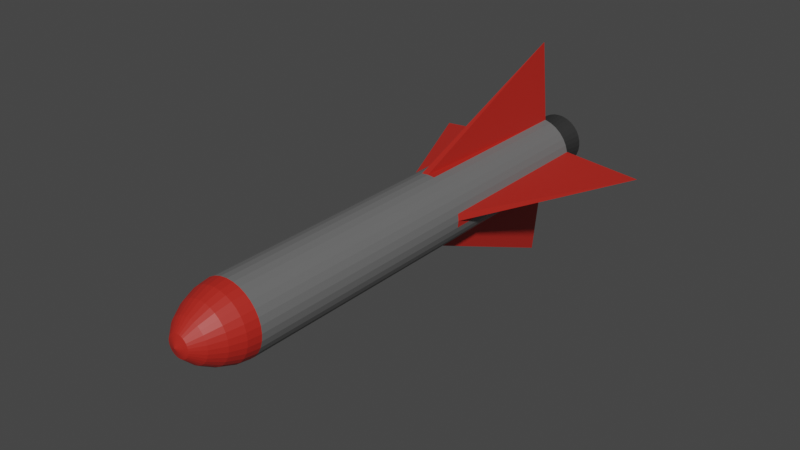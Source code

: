 # Source: missile.blend  (saved by Blender 3.1.7; exported with 4.5.12 LTS)
import bpy
from mathutils import Matrix  # noqa: F401  (used for matrix-valued properties, if any)

bpy.ops.wm.read_factory_settings(use_empty=True)
scene = bpy.context.scene
scene.name = 'Scene'

# ---- collections
col_collection = bpy.data.collections.new('Collection'); scene.collection.children.link(col_collection)

# ---- materials (node trees are filled in below, after node groups)
mat_missile_body = bpy.data.materials.new('missile body')
mat_missile_body.alpha_threshold = 0.0
mat_missile_body.use_transparent_shadow = False
mat_missile_body.line_color = (0.0, 0.0, 0.0, 1.0)
mat_missile_front = bpy.data.materials.new('missile front')
mat_missile_front.use_transparent_shadow = False
mat_missile_end = bpy.data.materials.new('missile end')
mat_missile_end.use_transparent_shadow = False

# ---- material node trees
mat_missile_body.use_nodes = True; mat_missile_body.node_tree.nodes.clear()
_N = mat_missile_body.node_tree.nodes; _L = mat_missile_body.node_tree.links
n0 = _N.new('ShaderNodeOutputMaterial'); n0.name = 'Material Output'; n0.location = (300, 300)
n1 = _N.new('ShaderNodeBsdfPrincipled'); n1.name = 'Principled BSDF'; n1.location = (10, 300)
n1.distribution = 'GGX'
n1.subsurface_method = 'RANDOM_WALK_SKIN'
n1.inputs[0].default_value = (0.1473, 0.1473, 0.1473, 1.0)
n1.inputs[2].default_value = 0.4
n1.inputs[3].default_value = 1.45
n1.inputs[27].default_value = (0.0, 0.0, 0.0, 1.0)
n1.inputs[28].default_value = 1.0
_L.new(n1.outputs[0], n0.inputs[0])
n0.is_active_output = True
mat_missile_front.use_nodes = True; mat_missile_front.node_tree.nodes.clear()
_N = mat_missile_front.node_tree.nodes; _L = mat_missile_front.node_tree.links
n0 = _N.new('ShaderNodeBsdfPrincipled'); n0.name = 'Principled BSDF'; n0.location = (10, 300)
n0.distribution = 'GGX'
n0.subsurface_method = 'RANDOM_WALK_SKIN'
n0.inputs[0].default_value = (0.4672, 0.01941, 0.0121, 1.0)
n0.inputs[3].default_value = 1.45
n0.inputs[27].default_value = (0.0, 0.0, 0.0, 1.0)
n0.inputs[28].default_value = 1.0
n1 = _N.new('ShaderNodeOutputMaterial'); n1.name = 'Material Output'; n1.location = (300, 300)
_L.new(n0.outputs[0], n1.inputs[0])
n1.is_active_output = True
mat_missile_end.use_nodes = True; mat_missile_end.node_tree.nodes.clear()
_N = mat_missile_end.node_tree.nodes; _L = mat_missile_end.node_tree.links
n0 = _N.new('ShaderNodeBsdfPrincipled'); n0.name = 'Principled BSDF'; n0.location = (10, 300)
n0.distribution = 'GGX'
n0.subsurface_method = 'RANDOM_WALK_SKIN'
n0.inputs[0].default_value = (0.02539, 0.02539, 0.02539, 1.0)
n0.inputs[3].default_value = 1.45
n0.inputs[27].default_value = (0.0, 0.0, 0.0, 1.0)
n0.inputs[28].default_value = 1.0
n1 = _N.new('ShaderNodeOutputMaterial'); n1.name = 'Material Output'; n1.location = (300, 300)
_L.new(n0.outputs[0], n1.inputs[0])
n1.is_active_output = True

# ---- world
world_world = bpy.data.worlds.new('World'); scene.world = world_world
world_world.use_nodes = True; world_world.node_tree.nodes.clear()
_N = world_world.node_tree.nodes; _L = world_world.node_tree.links
n0 = _N.new('ShaderNodeOutputWorld'); n0.name = 'World Output'; n0.location = (300, 300)
n1 = _N.new('ShaderNodeBackground'); n1.name = 'Background'; n1.location = (10, 300)
n1.inputs[0].default_value = (0.05088, 0.05088, 0.05088, 1.0)
_L.new(n1.outputs[0], n0.inputs[0])
n0.is_active_output = True
world_world.color = (0.05088, 0.05088, 0.05088)
world_world.use_sun_shadow = False
world_world.sun_shadow_jitter_overblur = 0.0

# ---- meshes
me_cylinder = bpy.data.meshes.new('Cylinder')
me_cylinder.from_pydata([(0.0, 1.0, -2.426), (0.1951, 0.9808, -2.426), (0.3827, 0.9239, -2.426), (0.5556, 0.8315, -2.426), (0.7071, 0.7071, -2.426), (0.8315, 0.5556, -2.426), (0.9239, 0.3827, -2.426), (0.9808, 0.1951, -2.426), (1.0, 6.396e-08, -2.426), (0.9808, -0.1951, -2.426), (0.9239, -0.3827, -2.426), (0.8315, -0.5556, -2.426), (0.7071, -0.7071, -2.426), (0.5556, -0.8315, -2.426), (0.3827, -0.9239, -2.426), (0.1951, -0.9808, -2.426), (-8.742e-08, -1.0, -2.426), (-0.1951, -0.9808, -2.426), (-0.3827, -0.9239, -2.426), (-0.5556, -0.8315, -2.426), (-0.7071, -0.7071, -2.426), (-0.8315, -0.5556, -2.426), (-0.9239, -0.3827, -2.426), (-0.9808, -0.1951, -2.426), (-1.0, 1.196e-07, -2.426), (-0.9808, 0.1951, -2.426), (-0.9239, 0.3827, -2.426), (-0.8315, 0.5556, -2.426), (-0.7071, 0.7071, -2.426), (-0.5556, 0.8315, -2.426), (-0.3827, 0.9239, -2.426), (-0.1951, 0.9808, -2.426), (-2.533e-07, 3.763e-06, 6.019), (0.0, 1.0, 4.464), (-1.751e-07, 0.309, 5.907), (-1.043e-07, 0.5878, 5.621), (-4.843e-08, 0.809, 5.239), (-1.304e-08, 0.9511, 4.835), (5.588e-07, 3.682e-06, 6.019), (0.1951, 0.9808, 4.464), (0.06029, 0.3031, 5.907), (0.1147, 0.5765, 5.621), (0.1578, 0.7935, 5.239), (0.1855, 0.9328, 4.835), (1.781e-06, 3.31e-06, 6.019), (0.3827, 0.9239, 4.464), (0.1183, 0.2855, 5.907), (0.2249, 0.543, 5.621), (0.3096, 0.7474, 5.239), (0.364, 0.8787, 4.835), (2.436e-06, 2.956e-06, 6.019), (0.5556, 0.8315, 4.464), (0.1717, 0.2569, 5.907), (0.3266, 0.4887, 5.621), (0.4495, 0.6727, 5.239), (0.5284, 0.7908, 4.835), (2.913e-06, 2.565e-06, 6.019), (0.7071, 0.7071, 4.464), (0.2185, 0.2185, 5.907), (0.4156, 0.4156, 5.621), (0.5721, 0.5721, 5.239), (0.6725, 0.6725, 4.835), (3.137e-06, 2.289e-06, 6.019), (0.8315, 0.5556, 4.464), (0.2569, 0.1717, 5.907), (0.4887, 0.3266, 5.621), (0.6727, 0.4495, 5.239), (0.7908, 0.5284, 4.835), (3.576e-06, 1.485e-06, 6.019), (0.9239, 0.3827, 4.464), (0.2855, 0.1183, 5.907), (0.543, 0.2249, 5.621), (0.7474, 0.3096, 5.239), (0.8787, 0.364, 4.835), (4.051e-06, -7.253e-08, 6.019), (0.9808, 0.1951, 4.464), (0.3031, 0.06029, 5.907), (0.5765, 0.1147, 5.621), (0.7935, 0.1578, 5.239), (0.9328, 0.1855, 4.835), (4.079e-06, -3.705e-07, 6.019), (1.0, -3.169e-07, 4.464), (0.309, -3.788e-07, 5.907), (0.5878, -3.725e-07, 5.621), (0.809, -3.594e-07, 5.239), (0.9511, -3.387e-07, 4.835), (4.037e-06, -7.729e-07, 6.019), (0.9808, -0.1951, 4.464), (0.3031, -0.06029, 5.907), (0.5765, -0.1147, 5.621), (0.7935, -0.1578, 5.239), (0.9328, -0.1855, 4.835), (3.576e-06, -2.293e-06, 6.019), (0.9239, -0.3827, 4.464), (0.2855, -0.1183, 5.907), (0.543, -0.2249, 5.621), (0.7474, -0.3096, 5.239), (0.8787, -0.364, 4.835), (3.554e-06, -2.338e-06, 6.019), (0.8315, -0.5556, 4.464), (0.2569, -0.1717, 5.907), (0.4887, -0.3266, 5.621), (0.6727, -0.4495, 5.239), (0.7908, -0.5284, 4.835), (2.865e-06, -3.179e-06, 6.019), (0.7071, -0.7071, 4.464), (0.2185, -0.2185, 5.907), (0.4156, -0.4156, 5.621), (0.5721, -0.5721, 5.239), (0.6725, -0.6725, 4.835), (1.632e-06, -4.193e-06, 6.019), (0.5556, -0.8315, 4.464), (0.1717, -0.2569, 5.907), (0.3266, -0.4887, 5.621), (0.4495, -0.6727, 5.239), (0.5284, -0.7908, 4.835), (1.93e-06, -4.036e-06, 6.019), (0.3827, -0.9239, 4.464), (0.1183, -0.2855, 5.907), (0.2249, -0.543, 5.621), (0.3096, -0.7474, 5.239), (0.364, -0.8787, 4.835), (6.929e-07, -4.409e-06, 6.019), (0.1951, -0.9808, 4.464), (0.06029, -0.3031, 5.907), (0.1147, -0.5765, 5.621), (0.1578, -0.7935, 5.239), (0.1855, -0.9328, 4.835), (2.98e-08, -4.414e-06, 6.019), (-8.742e-08, -1.0, 4.464), (-6.519e-09, -0.309, 5.907), (-3.912e-08, -0.5878, 5.621), (-6.519e-08, -0.809, 5.239), (-8.196e-08, -0.9511, 4.835), (-6.407e-07, -4.409e-06, 6.019), (-0.1951, -0.9808, 4.464), (-0.06029, -0.3031, 5.907), (-0.1147, -0.5765, 5.621), (-0.1578, -0.7935, 5.239), (-0.1855, -0.9328, 4.835), (-1.468e-06, -4.159e-06, 6.019), (-0.3827, -0.9239, 4.464), (-0.1183, -0.2855, 5.907), (-0.2249, -0.543, 5.621), (-0.3096, -0.7474, 5.239), (-0.364, -0.8787, 4.835), (-2.399e-06, -3.664e-06, 6.019), (-0.5556, -0.8315, 4.464), (-0.1717, -0.2569, 5.907), (-0.3266, -0.4887, 5.621), (-0.4495, -0.6727, 5.239), (-0.5284, -0.7908, 4.835), (-3.003e-06, -3.101e-06, 6.019), (-0.7071, -0.7071, 4.464), (-0.2185, -0.2185, 5.907), (-0.4156, -0.4156, 5.621), (-0.5721, -0.5721, 5.239), (-0.6725, -0.6725, 4.835), (-3.606e-06, -2.233e-06, 6.019), (-0.8315, -0.5556, 4.464), (-0.2569, -0.1717, 5.907), (-0.4887, -0.3266, 5.621), (-0.6727, -0.4495, 5.239), (-0.7908, -0.5284, 4.835), (-3.804e-06, -1.861e-06, 6.019), (-0.9239, -0.3827, 4.464), (-0.2855, -0.1183, 5.907), (-0.543, -0.2249, 5.621), (-0.7474, -0.3096, 5.239), (-0.8787, -0.364, 4.835), (-4.089e-06, -9.293e-07, 6.019), (-0.9808, -0.1951, 4.464), (-0.3031, -0.06029, 5.907), (-0.5765, -0.1147, 5.621), (-0.7935, -0.1578, 5.239), (-0.9328, -0.1855, 4.835), (-4.056e-06, -4.272e-08, 6.019), (-1.0, -2.613e-07, 4.464), (-0.309, -1.348e-07, 5.907), (-0.5878, -2.058e-07, 5.621), (-0.809, -2.514e-07, 5.239), (-0.9511, -2.702e-07, 4.835), (-4.074e-06, -2.439e-07, 6.019), (-0.9808, 0.1951, 4.464), (-0.3031, 0.06029, 5.907), (-0.5765, 0.1147, 5.621), (-0.7935, 0.1578, 5.239), (-0.9328, 0.1855, 4.835), (-3.336e-06, 2.185e-06, 6.019), (-0.9239, 0.3827, 4.464), (-0.2855, 0.1183, 5.907), (-0.543, 0.2249, 5.621), (-0.7474, 0.3096, 5.239), (-0.8787, 0.364, 4.835), (-3.42e-06, 1.909e-06, 6.019), (-0.8315, 0.5556, 4.464), (-0.2569, 0.1717, 5.907), (-0.4887, 0.3266, 5.621), (-0.6727, 0.4495, 5.239), (-0.7908, 0.5284, 4.835), (-2.98e-06, 2.446e-06, 6.019), (-0.7071, 0.7071, 4.464), (-0.2185, 0.2185, 5.907), (-0.4156, 0.4156, 5.621), (-0.5721, 0.5721, 5.239), (-0.6725, 0.6725, 4.835), (-1.982e-06, 3.265e-06, 6.019), (-0.5556, 0.8315, 4.464), (-0.1717, 0.2569, 5.907), (-0.3266, 0.4887, 5.621), (-0.4495, 0.6727, 5.239), (-0.5284, 0.7908, 4.835), (-2.079e-06, 3.213e-06, 6.019), (-0.3827, 0.9239, 4.464), (-0.1183, 0.2855, 5.907), (-0.2249, 0.543, 5.621), (-0.3096, 0.7474, 5.239), (-0.364, 0.8787, 4.835), (-3.129e-07, 3.753e-06, 6.019), (-0.1951, 0.9808, 4.464), (-0.06029, 0.3031, 5.907), (-0.1147, 0.5765, 5.621), (-0.1578, 0.7935, 5.239), (-0.1855, 0.9328, 4.835), (-9.207e-07, 0.5701, -7.57), (0.1112, 0.5592, -7.57), (0.2182, 0.5267, -7.57), (0.3167, 0.474, -7.57), (0.4031, 0.4031, -7.57), (0.474, 0.3167, -7.57), (0.5267, 0.2182, -7.57), (0.5592, 0.1112, -7.57), (0.5701, 7.817e-08, -7.57), (0.5592, -0.1112, -7.57), (0.5267, -0.2182, -7.57), (0.474, -0.3167, -7.57), (0.4031, -0.4031, -7.57), (0.3167, -0.474, -7.57), (0.2182, -0.5267, -7.57), (0.1112, -0.5592, -7.57), (-9.202e-07, -0.5701, -7.57), (-0.1112, -0.5592, -7.57), (-0.2182, -0.5267, -7.57), (-0.3167, -0.474, -7.57), (-0.4031, -0.4031, -7.57), (-0.474, -0.3167, -7.57), (-0.5267, -0.2182, -7.57), (-0.5592, -0.1112, -7.57), (-0.5701, 1.216e-07, -7.57), (-0.5592, 0.1112, -7.57), (-0.5267, 0.2182, -7.57), (-0.474, 0.3167, -7.57), (-0.4031, 0.4031, -7.57), (-0.3167, 0.474, -7.57), (-0.2182, 0.5267, -7.57), (-0.1112, 0.5592, -7.57), (-8.278e-07, 3.245, -7.57), (0.1951, 0.9808, -7.57), (0.3827, 0.9239, -7.57), (0.5556, 0.8315, -7.57), (0.7071, 0.7071, -7.57), (0.8315, 0.5556, -7.57), (0.9239, 0.3827, -7.57), (0.9808, 0.1951, -7.57), (3.245, -9.126e-08, -7.57), (0.9808, -0.1951, -7.57), (0.9239, -0.3827, -7.57), (0.8315, -0.5556, -7.57), (0.7071, -0.7071, -7.57), (0.5556, -0.8315, -7.57), (0.3827, -0.9239, -7.57), (0.1951, -0.9808, -7.57), (-1.111e-06, -3.245, -7.57), (-0.1951, -0.9808, -7.57), (-0.3827, -0.9239, -7.57), (-0.5556, -0.8315, -7.57), (-0.7071, -0.7071, -7.57), (-0.8315, -0.5556, -7.57), (-0.9239, -0.3827, -7.57), (-0.9808, -0.1951, -7.57), (-3.245, 8.928e-08, -7.57), (-0.9808, 0.1951, -7.57), (-0.9239, 0.3827, -7.57), (-0.8315, 0.5556, -7.57), (-0.7071, 0.7071, -7.57), (-0.5556, 0.8315, -7.57), (-0.3827, 0.9239, -7.57), (-0.1951, 0.9808, -7.57), (-8.822e-07, 0.8211, -7.57), (0.1602, 0.8054, -7.57), (0.3142, 0.7586, -7.57), (0.4562, 0.6828, -7.57), (0.5806, 0.5806, -7.57), (0.6828, 0.4562, -7.57), (0.7586, 0.3142, -7.57), (0.8054, 0.1602, -7.57), (0.8211, 7.065e-08, -7.57), (0.8054, -0.1602, -7.57), (0.7586, -0.3142, -7.57), (0.6828, -0.4562, -7.57), (0.5806, -0.5806, -7.57), (0.4562, -0.6828, -7.57), (0.3142, -0.7586, -7.57), (0.1602, -0.8054, -7.57), (-9.361e-07, -0.8211, -7.57), (-0.1602, -0.8054, -7.57), (-0.3142, -0.7586, -7.57), (-0.4562, -0.6828, -7.57), (-0.5806, -0.5806, -7.57), (-0.6828, -0.4562, -7.57), (-0.7586, -0.3142, -7.57), (-0.8054, -0.1602, -7.57), (-0.8211, 1.216e-07, -7.57), (-0.8054, 0.1602, -7.57), (-0.7586, 0.3142, -7.57), (-0.6828, 0.4562, -7.57), (-0.5806, 0.5806, -7.57), (-0.4562, 0.6828, -7.57), (-0.3142, 0.7586, -7.57), (-0.1602, 0.8054, -7.57), (-7.353e-07, 0.6225, -8.624), (0.1214, 0.6105, -8.624), (0.2382, 0.5751, -8.624), (0.3458, 0.5176, -8.624), (0.4402, 0.4402, -8.624), (0.5176, 0.3458, -8.624), (0.5751, 0.2382, -8.624), (0.6105, 0.1214, -8.624), (0.6225, 7.612e-08, -8.624), (0.6105, -0.1214, -8.624), (0.5751, -0.2382, -8.624), (0.5176, -0.3458, -8.624), (0.4402, -0.4402, -8.624), (0.3458, -0.5176, -8.624), (0.2382, -0.5751, -8.624), (0.1214, -0.6105, -8.624), (-7.073e-07, -0.6225, -8.624), (-0.1214, -0.6105, -8.624), (-0.2382, -0.5751, -8.624), (-0.3458, -0.5176, -8.624), (-0.4402, -0.4402, -8.624), (-0.5176, -0.3458, -8.624), (-0.5751, -0.2382, -8.624), (-0.6105, -0.1214, -8.624), (-0.6225, 1.525e-07, -8.624), (-0.6105, 0.1214, -8.624), (-0.5751, 0.2382, -8.624), (-0.5176, 0.3458, -8.624), (-0.4402, 0.4402, -8.624), (-0.3458, 0.5176, -8.624), (-0.2382, 0.5751, -8.624), (-0.1214, 0.6105, -8.624), (-7.186e-07, 0.7574, -8.624), (0.1478, 0.7428, -8.624), (0.2898, 0.6997, -8.624), (0.4208, 0.6298, -8.624), (0.5356, 0.5356, -8.624), (0.6298, 0.4208, -8.624), (0.6997, 0.2898, -8.624), (0.7428, 0.1478, -8.624), (0.7574, 7.107e-08, -8.624), (0.7428, -0.1478, -8.624), (0.6997, -0.2898, -8.624), (0.6298, -0.4208, -8.624), (0.5356, -0.5356, -8.624), (0.4208, -0.6298, -8.624), (0.2898, -0.6997, -8.624), (0.1478, -0.7428, -8.624), (-7.179e-07, -0.7574, -8.624), (-0.1478, -0.7428, -8.624), (-0.2898, -0.6997, -8.624), (-0.4208, -0.6298, -8.624), (-0.5356, -0.5356, -8.624), (-0.6298, -0.4208, -8.624), (-0.6997, -0.2898, -8.624), (-0.7428, -0.1478, -8.624), (-0.7574, 1.288e-07, -8.624), (-0.7428, 0.1478, -8.624), (-0.6997, 0.2898, -8.624), (-0.6298, 0.4208, -8.624), (-0.5356, 0.5356, -8.624), (-0.4208, 0.6298, -8.624), (-0.2898, 0.6997, -8.624), (-0.1478, 0.7428, -8.624), (-6.437e-08, 0.5179, -8.189), (0.101, 0.5079, -8.189), (0.1982, 0.4785, -8.189), (0.2877, 0.4306, -8.189), (0.3662, 0.3662, -8.189), (0.4306, 0.2877, -8.189), (0.4785, 0.1982, -8.189), (0.5079, 0.101, -8.189), (0.5179, 1.31e-07, -8.189), (0.5079, -0.101, -8.189), (0.4785, -0.1982, -8.189), (0.4306, -0.2877, -8.189), (0.3662, -0.3662, -8.189), (0.2877, -0.4306, -8.189), (0.1982, -0.4785, -8.189), (0.101, -0.5079, -8.189), (-4.107e-08, -0.5179, -8.189), (-0.101, -0.5079, -8.189), (-0.1982, -0.4785, -8.189), (-0.2877, -0.4306, -8.189), (-0.3662, -0.3662, -8.189), (-0.4306, -0.2877, -8.189), (-0.4785, -0.1982, -8.189), (-0.5079, -0.101, -8.189), (-0.5179, 1.946e-07, -8.189), (-0.5079, 0.101, -8.189), (-0.4785, 0.1982, -8.189), (-0.4306, 0.2877, -8.189), (-0.3662, 0.3662, -8.189), (-0.2877, 0.4306, -8.189), (-0.1982, 0.4785, -8.189), (-0.101, 0.5079, -8.189)], [], [(31, 219, 33, 0), (2, 45, 51, 3), (3, 51, 57, 4), (4, 57, 63, 5), (5, 63, 69, 6), (6, 69, 75, 7), (7, 75, 81, 8), (8, 81, 87, 9), (9, 87, 93, 10), (10, 93, 99, 11), (11, 99, 105, 12), (12, 105, 111, 13), (13, 111, 117, 14), (14, 117, 123, 15), (15, 123, 129, 16), (16, 129, 135, 17), (17, 135, 141, 18), (18, 141, 147, 19), (19, 147, 153, 20), (20, 153, 159, 21), (21, 159, 165, 22), (22, 165, 171, 23), (23, 171, 177, 24), (24, 177, 183, 25), (25, 183, 189, 26), (26, 189, 195, 27), (27, 195, 201, 28), (28, 201, 207, 29), (29, 207, 213, 30), (30, 213, 219, 31), (0, 33, 39, 1), (1, 39, 45, 2), (17, 18, 274, 273), (39, 33, 37, 43), (43, 37, 36, 42), (42, 36, 35, 41), (41, 35, 34, 40), (40, 34, 32, 38), (45, 39, 43, 49), (49, 43, 42, 48), (48, 42, 41, 47), (47, 41, 40, 46), (46, 40, 38, 44), (51, 45, 49, 55), (55, 49, 48, 54), (54, 48, 47, 53), (53, 47, 46, 52), (52, 46, 44, 50), (57, 51, 55, 61), (61, 55, 54, 60), (60, 54, 53, 59), (59, 53, 52, 58), (58, 52, 50, 56), (63, 57, 61, 67), (67, 61, 60, 66), (66, 60, 59, 65), (65, 59, 58, 64), (64, 58, 56, 62), (69, 63, 67, 73), (73, 67, 66, 72), (72, 66, 65, 71), (71, 65, 64, 70), (70, 64, 62, 68), (75, 69, 73, 79), (79, 73, 72, 78), (78, 72, 71, 77), (77, 71, 70, 76), (76, 70, 68, 74), (81, 75, 79, 85), (85, 79, 78, 84), (84, 78, 77, 83), (83, 77, 76, 82), (82, 76, 74, 80), (87, 81, 85, 91), (91, 85, 84, 90), (90, 84, 83, 89), (89, 83, 82, 88), (88, 82, 80, 86), (93, 87, 91, 97), (97, 91, 90, 96), (96, 90, 89, 95), (95, 89, 88, 94), (94, 88, 86, 92), (99, 93, 97, 103), (103, 97, 96, 102), (102, 96, 95, 101), (101, 95, 94, 100), (100, 94, 92, 98), (105, 99, 103, 109), (109, 103, 102, 108), (108, 102, 101, 107), (107, 101, 100, 106), (106, 100, 98, 104), (111, 105, 109, 115), (115, 109, 108, 114), (114, 108, 107, 113), (113, 107, 106, 112), (112, 106, 104, 110), (117, 111, 115, 121), (121, 115, 114, 120), (120, 114, 113, 119), (119, 113, 112, 118), (118, 112, 110, 116), (123, 117, 121, 127), (127, 121, 120, 126), (126, 120, 119, 125), (125, 119, 118, 124), (124, 118, 116, 122), (129, 123, 127, 133), (133, 127, 126, 132), (132, 126, 125, 131), (131, 125, 124, 130), (130, 124, 122, 128), (135, 129, 133, 139), (139, 133, 132, 138), (138, 132, 131, 137), (137, 131, 130, 136), (136, 130, 128, 134), (141, 135, 139, 145), (145, 139, 138, 144), (144, 138, 137, 143), (143, 137, 136, 142), (142, 136, 134, 140), (147, 141, 145, 151), (151, 145, 144, 150), (150, 144, 143, 149), (149, 143, 142, 148), (148, 142, 140, 146), (153, 147, 151, 157), (157, 151, 150, 156), (156, 150, 149, 155), (155, 149, 148, 154), (154, 148, 146, 152), (159, 153, 157, 163), (163, 157, 156, 162), (162, 156, 155, 161), (161, 155, 154, 160), (160, 154, 152, 158), (165, 159, 163, 169), (169, 163, 162, 168), (168, 162, 161, 167), (167, 161, 160, 166), (166, 160, 158, 164), (171, 165, 169, 175), (175, 169, 168, 174), (174, 168, 167, 173), (173, 167, 166, 172), (172, 166, 164, 170), (177, 171, 175, 181), (181, 175, 174, 180), (180, 174, 173, 179), (179, 173, 172, 178), (178, 172, 170, 176), (183, 177, 181, 187), (187, 181, 180, 186), (186, 180, 179, 185), (185, 179, 178, 184), (184, 178, 176, 182), (189, 183, 187, 193), (193, 187, 186, 192), (192, 186, 185, 191), (191, 185, 184, 190), (190, 184, 182, 188), (195, 189, 193, 199), (199, 193, 192, 198), (198, 192, 191, 197), (197, 191, 190, 196), (196, 190, 188, 194), (201, 195, 199, 205), (205, 199, 198, 204), (204, 198, 197, 203), (203, 197, 196, 202), (202, 196, 194, 200), (207, 201, 205, 211), (211, 205, 204, 210), (210, 204, 203, 209), (209, 203, 202, 208), (208, 202, 200, 206), (213, 207, 211, 217), (217, 211, 210, 216), (216, 210, 209, 215), (215, 209, 208, 214), (214, 208, 206, 212), (219, 213, 217, 223), (223, 217, 216, 222), (222, 216, 215, 221), (221, 215, 214, 220), (220, 214, 212, 218), (33, 219, 223, 37), (37, 223, 222, 36), (36, 222, 221, 35), (35, 221, 220, 34), (34, 220, 218, 32), (38, 32, 218, 212, 206, 200, 194, 188, 182, 176, 170, 164, 158, 152, 146, 140, 134, 128, 122, 116, 110, 104, 98, 92, 86, 80, 74, 68, 62, 56, 50, 44), (234, 235, 363, 362), (4, 5, 261, 260), (31, 0, 256, 287), (18, 19, 275, 274), (5, 6, 262, 261), (19, 20, 276, 275), (6, 7, 263, 262), (20, 21, 277, 276), (7, 8, 264, 263), (21, 22, 278, 277), (8, 9, 265, 264), (22, 23, 279, 278), (9, 10, 266, 265), (23, 24, 280, 279), (10, 11, 267, 266), (24, 25, 281, 280), (11, 12, 268, 267), (25, 26, 282, 281), (12, 13, 269, 268), (26, 27, 283, 282), (13, 14, 270, 269), (0, 1, 257, 256), (27, 28, 284, 283), (14, 15, 271, 270), (1, 2, 258, 257), (28, 29, 285, 284), (15, 16, 272, 271), (2, 3, 259, 258), (29, 30, 286, 285), (16, 17, 273, 272), (3, 4, 260, 259), (30, 31, 287, 286), (289, 288, 256, 257), (290, 289, 257, 258), (291, 290, 258, 259), (292, 291, 259, 260), (293, 292, 260, 261), (294, 293, 261, 262), (295, 294, 262, 263), (296, 295, 263, 264), (297, 296, 264, 265), (298, 297, 265, 266), (299, 298, 266, 267), (300, 299, 267, 268), (301, 300, 268, 269), (302, 301, 269, 270), (303, 302, 270, 271), (304, 303, 271, 272), (305, 304, 272, 273), (306, 305, 273, 274), (307, 306, 274, 275), (308, 307, 275, 276), (309, 308, 276, 277), (310, 309, 277, 278), (311, 310, 278, 279), (312, 311, 279, 280), (313, 312, 280, 281), (314, 313, 281, 282), (315, 314, 282, 283), (316, 315, 283, 284), (317, 316, 284, 285), (318, 317, 285, 286), (319, 318, 286, 287), (288, 319, 287, 256), (225, 224, 288, 289), (226, 225, 289, 290), (227, 226, 290, 291), (228, 227, 291, 292), (229, 228, 292, 293), (230, 229, 293, 294), (231, 230, 294, 295), (232, 231, 295, 296), (233, 232, 296, 297), (234, 233, 297, 298), (235, 234, 298, 299), (236, 235, 299, 300), (237, 236, 300, 301), (238, 237, 301, 302), (239, 238, 302, 303), (240, 239, 303, 304), (241, 240, 304, 305), (242, 241, 305, 306), (243, 242, 306, 307), (244, 243, 307, 308), (245, 244, 308, 309), (246, 245, 309, 310), (247, 246, 310, 311), (248, 247, 311, 312), (249, 248, 312, 313), (250, 249, 313, 314), (251, 250, 314, 315), (252, 251, 315, 316), (253, 252, 316, 317), (254, 253, 317, 318), (255, 254, 318, 319), (224, 255, 319, 288), (339, 340, 404, 403), (248, 249, 377, 376), (235, 236, 364, 363), (249, 250, 378, 377), (236, 237, 365, 364), (250, 251, 379, 378), (237, 238, 366, 365), (224, 225, 353, 352), (251, 252, 380, 379), (238, 239, 367, 366), (225, 226, 354, 353), (252, 253, 381, 380), (239, 240, 368, 367), (226, 227, 355, 354), (253, 254, 382, 381), (240, 241, 369, 368), (227, 228, 356, 355), (254, 255, 383, 382), (241, 242, 370, 369), (228, 229, 357, 356), (255, 224, 352, 383), (242, 243, 371, 370), (229, 230, 358, 357), (243, 244, 372, 371), (230, 231, 359, 358), (244, 245, 373, 372), (231, 232, 360, 359), (245, 246, 374, 373), (232, 233, 361, 360), (246, 247, 375, 374), (233, 234, 362, 361), (247, 248, 376, 375), (321, 320, 352, 353), (322, 321, 353, 354), (323, 322, 354, 355), (324, 323, 355, 356), (325, 324, 356, 357), (326, 325, 357, 358), (327, 326, 358, 359), (328, 327, 359, 360), (329, 328, 360, 361), (330, 329, 361, 362), (331, 330, 362, 363), (332, 331, 363, 364), (333, 332, 364, 365), (334, 333, 365, 366), (335, 334, 366, 367), (336, 335, 367, 368), (337, 336, 368, 369), (338, 337, 369, 370), (339, 338, 370, 371), (340, 339, 371, 372), (341, 340, 372, 373), (342, 341, 373, 374), (343, 342, 374, 375), (344, 343, 375, 376), (345, 344, 376, 377), (346, 345, 377, 378), (347, 346, 378, 379), (348, 347, 379, 380), (349, 348, 380, 381), (350, 349, 381, 382), (351, 350, 382, 383), (320, 351, 383, 352), (384, 385, 386, 387, 388, 389, 390, 391, 392, 393, 394, 395, 396, 397, 398, 399, 400, 401, 402, 403, 404, 405, 406, 407, 408, 409, 410, 411, 412, 413, 414, 415), (326, 327, 391, 390), (340, 341, 405, 404), (327, 328, 392, 391), (341, 342, 406, 405), (328, 329, 393, 392), (342, 343, 407, 406), (329, 330, 394, 393), (343, 344, 408, 407), (330, 331, 395, 394), (344, 345, 409, 408), (331, 332, 396, 395), (345, 346, 410, 409), (332, 333, 397, 396), (346, 347, 411, 410), (333, 334, 398, 397), (320, 321, 385, 384), (347, 348, 412, 411), (334, 335, 399, 398), (321, 322, 386, 385), (348, 349, 413, 412), (335, 336, 400, 399), (322, 323, 387, 386), (349, 350, 414, 413), (336, 337, 401, 400), (323, 324, 388, 387), (350, 351, 415, 414), (337, 338, 402, 401), (324, 325, 389, 388), (351, 320, 384, 415), (338, 339, 403, 402), (325, 326, 390, 389)])
me_cylinder.polygons.foreach_set('material_index', [0, 0, 0, 0, 0, 0, 0, 0, 0, 0, 0, 0, 0, 0, 0, 0, 0, 0, 0, 0, 0, 0, 0, 0, 0, 0, 0, 0, 0, 0, 0, 0, 0, 1, 1, 1, 1, 1, 1, 1, 1, 1, 1, 1, 1, 1, 1, 1, 1, 1, 1, 1, 1, 1, 1, 1, 1, 1, 1, 1, 1, 1, 1, 1, 1, 1, 1, 1, 1, 1, 1, 1, 1, 1, 1, 1, 1, 1, 1, 1, 1, 1, 1, 1, 1, 1, 1, 1, 1, 1, 1, 1, 1, 1, 1, 1, 1, 1, 1, 1, 1, 1, 1, 1, 1, 1, 1, 1, 1, 1, 1, 1, 1, 1, 1, 1, 1, 1, 1, 1, 1, 1, 1, 1, 1, 1, 1, 1, 1, 1, 1, 1, 1, 1, 1, 1, 1, 1, 1, 1, 1, 1, 1, 1, 1, 1, 1, 1, 1, 1, 1, 1, 1, 1, 1, 1, 1, 1, 1, 1, 1, 1, 1, 1, 1, 1, 1, 1, 1, 1, 1, 1, 1, 1, 1, 1, 1, 1, 1, 1, 1, 1, 1, 1, 1, 1, 1, 1, 1, 1, 1, 1, 1, 1, 2, 0, 1, 0, 0, 0, 0, 0, 1, 0, 1, 0, 0, 1, 0, 1, 0, 0, 0, 0, 0, 1, 0, 0, 0, 0, 1, 0, 0, 1, 0, 0, 1, 0, 0, 0, 0, 0, 0, 1, 1, 0, 0, 0, 0, 0, 0, 1, 1, 0, 0, 0, 0, 0, 0, 1, 1, 0, 0, 0, 0, 0, 0, 1, 0, 0, 0, 0, 0, 0, 0, 0, 0, 0, 0, 0, 0, 0, 0, 0, 0, 0, 0, 0, 0, 0, 0, 0, 0, 0, 0, 0, 0, 0, 0, 0, 2, 2, 2, 2, 2, 2, 2, 2, 2, 2, 2, 2, 2, 2, 2, 2, 2, 2, 2, 2, 2, 2, 2, 2, 2, 2, 2, 2, 2, 2, 2, 2, 2, 2, 2, 2, 2, 2, 2, 2, 2, 2, 2, 2, 2, 2, 2, 2, 2, 2, 2, 2, 2, 2, 2, 2, 2, 2, 2, 2, 2, 2, 2, 2, 0, 2, 2, 2, 2, 2, 2, 2, 2, 2, 2, 2, 2, 2, 2, 2, 2, 2, 2, 2, 2, 2, 2, 2, 2, 2, 2, 2, 2, 2, 2, 2])
_uv = me_cylinder.uv_layers.new(name='UVMap')
_uv.uv.foreach_set('vector', [0.03125, 0.5, 0.03125, 0.9614, 0.0, 0.9614, 0.0, 0.5, 0.9375, 0.5, 0.9375, 0.9614, 0.9062, 0.9614, 0.9062, 0.5, 0.9062, 0.5, 0.9062, 0.9614, 0.875, 0.9614, 0.875, 0.5, 0.875, 0.5, 0.875, 0.9614, 0.8437, 0.9614, 0.8438, 0.5, 0.8438, 0.5, 0.8438, 0.9614, 0.8125, 0.9614, 0.8125, 0.5, 0.8125, 0.5, 0.8125, 0.9614, 0.7812, 0.9614, 0.7812, 0.5, 0.7812, 0.5, 0.7812, 0.9614, 0.75, 0.9614, 0.75, 0.5, 0.75, 0.5, 0.75, 0.9614, 0.7188, 0.9614, 0.7188, 0.5, 0.7188, 0.5, 0.7188, 0.9614, 0.6875, 0.9614, 0.6875, 0.5, 0.6875, 0.5, 0.6875, 0.9614, 0.6562, 0.9614, 0.6562, 0.5, 0.6562, 0.5, 0.6562, 0.9614, 0.625, 0.9614, 0.625, 0.5, 0.625, 0.5, 0.625, 0.9614, 0.5937, 0.9614, 0.5938, 0.5, 0.5938, 0.5, 0.5938, 0.9614, 0.5625, 0.9614, 0.5625, 0.5, 0.5625, 0.5, 0.5625, 0.9614, 0.5312, 0.9614, 0.5312, 0.5, 0.5312, 0.5, 0.5312, 0.9614, 0.5, 0.9614, 0.5, 0.5, 0.5, 0.5, 0.5, 0.9614, 0.4687, 0.9614, 0.4688, 0.5, 0.4688, 0.5, 0.4688, 0.9614, 0.4375, 0.9614, 0.4375, 0.5, 0.4375, 0.5, 0.4375, 0.9614, 0.4062, 0.9614, 0.4062, 0.5, 0.4062, 0.5, 0.4062, 0.9614, 0.375, 0.9614, 0.375, 0.5, 0.375, 0.5, 0.375, 0.9614, 0.3437, 0.9614, 0.3438, 0.5, 0.3438, 0.5, 0.3438, 0.9614, 0.3125, 0.9614, 0.3125, 0.5, 0.3125, 0.5, 0.3125, 0.9614, 0.2812, 0.9614, 0.2812, 0.5, 0.2812, 0.5, 0.2812, 0.9614, 0.25, 0.9614, 0.25, 0.5, 0.25, 0.5, 0.25, 0.9614, 0.2188, 0.9614, 0.2188, 0.5, 0.2188, 0.5, 0.2188, 0.9614, 0.1875, 0.9614, 0.1875, 0.5, 0.1875, 0.5, 0.1875, 0.9614, 0.1562, 0.9614, 0.1562, 0.5, 0.1562, 0.5, 0.1562, 0.9614, 0.125, 0.9614, 0.125, 0.5, 0.125, 0.5, 0.125, 0.9614, 0.09375, 0.9614, 0.09375, 0.5, 0.09375, 0.5, 0.09375, 0.9614, 0.0625, 0.9614, 0.0625, 0.5, 0.0625, 0.5, 0.0625, 0.9614, 0.03125, 0.9614, 0.03125, 0.5, 1.0, 0.5, 1.0, 0.9614, 0.9687, 0.9614, 0.9688, 0.5, 0.9688, 0.5, 0.9688, 0.9614, 0.9375, 0.9614, 0.9375, 0.5, 0.4688, 0.5, 0.4375, 0.5, 0.4375, 0.5, 0.4688, 0.5, 0.9687, 0.9614, 1.0, 0.9614, 0.9992, 0.9733, 0.9695, 0.9733, 0.9695, 0.9733, 0.9992, 0.9733, 0.997, 0.9841, 0.9717, 0.9841, 0.9717, 0.9841, 0.997, 0.9841, 0.9936, 1.0, 0.9752, 1.0, 0.2775, 0.3884, 0.25, 0.3911, 0.25, 0.3242, 0.2645, 0.3227, 0.2645, 0.3227, 0.25, 0.3242, 0.25, 0.25, 0.25, 0.25, 0.9375, 0.9614, 0.9688, 0.9614, 0.968, 0.9733, 0.9383, 0.9733, 0.9383, 0.9733, 0.968, 0.9733, 0.9658, 0.9841, 0.9405, 0.9841, 0.9405, 0.9841, 0.9658, 0.9841, 0.9623, 1.0, 0.9439, 1.0, 0.304, 0.3803, 0.2775, 0.3884, 0.2645, 0.3227, 0.2784, 0.3185, 0.2784, 0.3185, 0.2645, 0.3227, 0.25, 0.25, 0.25, 0.25, 0.9062, 0.9614, 0.9375, 0.9614, 0.9367, 0.9733, 0.907, 0.9733, 0.907, 0.9733, 0.9367, 0.9733, 0.9345, 0.9841, 0.9092, 0.9841, 0.9092, 0.9841, 0.9345, 0.9841, 0.9311, 1.0, 0.9127, 1.0, 0.3284, 0.3673, 0.304, 0.3803, 0.2784, 0.3185, 0.2912, 0.3117, 0.2912, 0.3117, 0.2784, 0.3185, 0.25, 0.25, 0.25, 0.25, 0.875, 0.9614, 0.9062, 0.9614, 0.9055, 0.9733, 0.8758, 0.9733, 0.8758, 0.9733, 0.9055, 0.9733, 0.9033, 0.9841, 0.878, 0.9841, 0.878, 0.9841, 0.9033, 0.9841, 0.8998, 1.0, 0.8814, 1.0, 0.3498, 0.3498, 0.3284, 0.3673, 0.2912, 0.3117, 0.3024, 0.3024, 0.3024, 0.3024, 0.2912, 0.3117, 0.25, 0.25, 0.25, 0.25, 0.8437, 0.9614, 0.875, 0.9614, 0.8742, 0.9733, 0.8445, 0.9733, 0.8445, 0.9733, 0.8742, 0.9733, 0.872, 0.9841, 0.8467, 0.9841, 0.8467, 0.9841, 0.872, 0.9841, 0.8686, 1.0, 0.8502, 1.0, 0.3673, 0.3284, 0.3498, 0.3498, 0.3024, 0.3024, 0.3117, 0.2912, 0.3117, 0.2912, 0.3024, 0.3024, 0.25, 0.25, 0.25, 0.25, 0.8125, 0.9614, 0.8438, 0.9614, 0.843, 0.9733, 0.8133, 0.9733, 0.8133, 0.9733, 0.843, 0.9733, 0.8408, 0.9841, 0.8155, 0.9841, 0.8155, 0.9841, 0.8408, 0.9841, 0.8373, 1.0, 0.8189, 1.0, 0.3803, 0.304, 0.3673, 0.3284, 0.3117, 0.2912, 0.3185, 0.2784, 0.3185, 0.2784, 0.3117, 0.2912, 0.25, 0.25, 0.25, 0.25, 0.7812, 0.9614, 0.8125, 0.9614, 0.8117, 0.9733, 0.782, 0.9733, 0.782, 0.9733, 0.8117, 0.9733, 0.8095, 0.9841, 0.7842, 0.9841, 0.7842, 0.9841, 0.8095, 0.9841, 0.8061, 1.0, 0.7877, 1.0, 0.3884, 0.2775, 0.3803, 0.304, 0.3185, 0.2784, 0.3227, 0.2645, 0.3227, 0.2645, 0.3185, 0.2784, 0.25, 0.25, 0.25, 0.25, 0.75, 0.9614, 0.7812, 0.9614, 0.7805, 0.9733, 0.7508, 0.9733, 0.7508, 0.9733, 0.7805, 0.9733, 0.7783, 0.9841, 0.753, 0.9841, 0.753, 0.9841, 0.7783, 0.9841, 0.7748, 1.0, 0.7564, 1.0, 0.3911, 0.25, 0.3884, 0.2775, 0.3227, 0.2645, 0.3242, 0.25, 0.3242, 0.25, 0.3227, 0.2645, 0.25, 0.25, 0.25, 0.25, 0.7188, 0.9614, 0.75, 0.9614, 0.7492, 0.9733, 0.7195, 0.9733, 0.7195, 0.9733, 0.7492, 0.9733, 0.747, 0.9841, 0.7217, 0.9841, 0.7217, 0.9841, 0.747, 0.9841, 0.7436, 1.0, 0.7252, 1.0, 0.3884, 0.2225, 0.3911, 0.25, 0.3242, 0.25, 0.3227, 0.2355, 0.3227, 0.2355, 0.3242, 0.25, 0.25, 0.25, 0.25, 0.25, 0.6875, 0.9614, 0.7188, 0.9614, 0.718, 0.9733, 0.6883, 0.9733, 0.6883, 0.9733, 0.718, 0.9733, 0.7158, 0.9841, 0.6905, 0.9841, 0.6905, 0.9841, 0.7158, 0.9841, 0.7123, 1.0, 0.6939, 1.0, 0.3803, 0.196, 0.3884, 0.2225, 0.3227, 0.2355, 0.3185, 0.2216, 0.3185, 0.2216, 0.3227, 0.2355, 0.25, 0.25, 0.25, 0.25, 0.6562, 0.9614, 0.6875, 0.9614, 0.6867, 0.9733, 0.657, 0.9733, 0.657, 0.9733, 0.6867, 0.9733, 0.6845, 0.9841, 0.6592, 0.9841, 0.6592, 0.9841, 0.6845, 0.9841, 0.6811, 1.0, 0.6627, 1.0, 0.3673, 0.1716, 0.3803, 0.196, 0.3185, 0.2216, 0.3117, 0.2088, 0.3117, 0.2088, 0.3185, 0.2216, 0.25, 0.25, 0.25, 0.25, 0.625, 0.9614, 0.6562, 0.9614, 0.6555, 0.9733, 0.6258, 0.9733, 0.6258, 0.9733, 0.6555, 0.9733, 0.6533, 0.9841, 0.628, 0.9841, 0.628, 0.9841, 0.6533, 0.9841, 0.6498, 1.0, 0.6314, 1.0, 0.3498, 0.1502, 0.3673, 0.1716, 0.3117, 0.2088, 0.3024, 0.1976, 0.3024, 0.1976, 0.3117, 0.2088, 0.25, 0.25, 0.25, 0.25, 0.5937, 0.9614, 0.625, 0.9614, 0.6242, 0.9733, 0.5945, 0.9733, 0.5945, 0.9733, 0.6242, 0.9733, 0.622, 0.9841, 0.5967, 0.9841, 0.5967, 0.9841, 0.622, 0.9841, 0.6186, 1.0, 0.6002, 1.0, 0.3284, 0.1327, 0.3498, 0.1502, 0.3024, 0.1976, 0.2912, 0.1883, 0.2912, 0.1883, 0.3024, 0.1976, 0.25, 0.25, 0.25, 0.25, 0.5625, 0.9614, 0.5938, 0.9614, 0.593, 0.9733, 0.5633, 0.9733, 0.5633, 0.9733, 0.593, 0.9733, 0.5908, 0.9841, 0.5655, 0.9841, 0.5655, 0.9841, 0.5908, 0.9841, 0.5873, 1.0, 0.5689, 1.0, 0.304, 0.1197, 0.3284, 0.1327, 0.2912, 0.1883, 0.2784, 0.1815, 0.2784, 0.1815, 0.2912, 0.1883, 0.25, 0.25, 0.25, 0.25, 0.5312, 0.9614, 0.5625, 0.9614, 0.5617, 0.9733, 0.532, 0.9733, 0.532, 0.9733, 0.5617, 0.9733, 0.5595, 0.9841, 0.5342, 0.9841, 0.5342, 0.9841, 0.5595, 0.9841, 0.5561, 1.0, 0.5377, 1.0, 0.2775, 0.1116, 0.304, 0.1197, 0.2784, 0.1815, 0.2645, 0.1773, 0.2645, 0.1773, 0.2784, 0.1815, 0.25, 0.25, 0.25, 0.25, 0.5, 0.9614, 0.5312, 0.9614, 0.5305, 0.9733, 0.5008, 0.9733, 0.5008, 0.9733, 0.5305, 0.9733, 0.5283, 0.9841, 0.503, 0.9841, 0.503, 0.9841, 0.5283, 0.9841, 0.5248, 1.0, 0.5064, 1.0, 0.25, 0.1089, 0.2775, 0.1116, 0.2645, 0.1773, 0.25, 0.1758, 0.25, 0.1758, 0.2645, 0.1773, 0.25, 0.25, 0.25, 0.25, 0.4687, 0.9614, 0.5, 0.9614, 0.4992, 0.9733, 0.4695, 0.9733, 0.4695, 0.9733, 0.4992, 0.9733, 0.497, 0.9841, 0.4717, 0.9841, 0.4717, 0.9841, 0.497, 0.9841, 0.4936, 1.0, 0.4752, 1.0, 0.2225, 0.1116, 0.25, 0.1089, 0.25, 0.1758, 0.2355, 0.1773, 0.2355, 0.1773, 0.25, 0.1758, 0.25, 0.25, 0.25, 0.25, 0.4375, 0.9614, 0.4688, 0.9614, 0.468, 0.9733, 0.4383, 0.9733, 0.4383, 0.9733, 0.468, 0.9733, 0.4658, 0.9841, 0.4405, 0.9841, 0.4405, 0.9841, 0.4658, 0.9841, 0.4623, 1.0, 0.4439, 1.0, 0.196, 0.1197, 0.2225, 0.1116, 0.2355, 0.1773, 0.2216, 0.1815, 0.2216, 0.1815, 0.2355, 0.1773, 0.25, 0.25, 0.25, 0.25, 0.4062, 0.9614, 0.4375, 0.9614, 0.4367, 0.9733, 0.407, 0.9733, 0.407, 0.9733, 0.4367, 0.9733, 0.4345, 0.9841, 0.4092, 0.9841, 0.4092, 0.9841, 0.4345, 0.9841, 0.4311, 1.0, 0.4127, 1.0, 0.1716, 0.1327, 0.196, 0.1197, 0.2216, 0.1815, 0.2088, 0.1883, 0.2088, 0.1883, 0.2216, 0.1815, 0.25, 0.25, 0.25, 0.25, 0.375, 0.9614, 0.4062, 0.9614, 0.4055, 0.9733, 0.3758, 0.9733, 0.3758, 0.9733, 0.4055, 0.9733, 0.4033, 0.9841, 0.378, 0.9841, 0.378, 0.9841, 0.4033, 0.9841, 0.3998, 1.0, 0.3814, 1.0, 0.1502, 0.1502, 0.1716, 0.1327, 0.2088, 0.1883, 0.1976, 0.1976, 0.1976, 0.1976, 0.2088, 0.1883, 0.25, 0.25, 0.25, 0.25, 0.3437, 0.9614, 0.375, 0.9614, 0.3742, 0.9733, 0.3445, 0.9733, 0.3445, 0.9733, 0.3742, 0.9733, 0.372, 0.9841, 0.3467, 0.9841, 0.3467, 0.9841, 0.372, 0.9841, 0.3686, 1.0, 0.3502, 1.0, 0.1327, 0.1716, 0.1502, 0.1502, 0.1976, 0.1976, 0.1883, 0.2088, 0.1883, 0.2088, 0.1976, 0.1976, 0.25, 0.25, 0.25, 0.25, 0.3125, 0.9614, 0.3438, 0.9614, 0.343, 0.9733, 0.3133, 0.9733, 0.3133, 0.9733, 0.343, 0.9733, 0.3408, 0.9841, 0.3155, 0.9841, 0.3155, 0.9841, 0.3408, 0.9841, 0.3373, 1.0, 0.3189, 1.0, 0.1197, 0.196, 0.1327, 0.1716, 0.1883, 0.2088, 0.1815, 0.2216, 0.1815, 0.2216, 0.1883, 0.2088, 0.25, 0.25, 0.25, 0.25, 0.2812, 0.9614, 0.3125, 0.9614, 0.3117, 0.9733, 0.282, 0.9733, 0.282, 0.9733, 0.3117, 0.9733, 0.3095, 0.9841, 0.2842, 0.9841, 0.2842, 0.9841, 0.3095, 0.9841, 0.3061, 1.0, 0.2877, 1.0, 0.1116, 0.2225, 0.1197, 0.196, 0.1815, 0.2216, 0.1773, 0.2355, 0.1773, 0.2355, 0.1815, 0.2216, 0.25, 0.25, 0.25, 0.25, 0.25, 0.9614, 0.2812, 0.9614, 0.2805, 0.9733, 0.2508, 0.9733, 0.2508, 0.9733, 0.2805, 0.9733, 0.2783, 0.9841, 0.253, 0.9841, 0.253, 0.9841, 0.2783, 0.9841, 0.2748, 1.0, 0.2564, 1.0, 0.1089, 0.25, 0.1116, 0.2225, 0.1773, 0.2355, 0.1758, 0.25, 0.1758, 0.25, 0.1773, 0.2355, 0.25, 0.25, 0.25, 0.25, 0.2188, 0.9614, 0.25, 0.9614, 0.2492, 0.9733, 0.2195, 0.9733, 0.2195, 0.9733, 0.2492, 0.9733, 0.247, 0.9841, 0.2217, 0.9841, 0.2217, 0.9841, 0.247, 0.9841, 0.2436, 1.0, 0.2252, 1.0, 0.1116, 0.2775, 0.1089, 0.25, 0.1758, 0.25, 0.1773, 0.2645, 0.1773, 0.2645, 0.1758, 0.25, 0.25, 0.25, 0.25, 0.25, 0.1875, 0.9614, 0.2188, 0.9614, 0.218, 0.9733, 0.1883, 0.9733, 0.1883, 0.9733, 0.218, 0.9733, 0.2158, 0.9841, 0.1905, 0.9841, 0.1905, 0.9841, 0.2158, 0.9841, 0.2123, 1.0, 0.1939, 1.0, 0.1197, 0.304, 0.1116, 0.2775, 0.1773, 0.2645, 0.1815, 0.2784, 0.1815, 0.2784, 0.1773, 0.2645, 0.25, 0.25, 0.25, 0.25, 0.1562, 0.9614, 0.1875, 0.9614, 0.1867, 0.9733, 0.157, 0.9733, 0.157, 0.9733, 0.1867, 0.9733, 0.1845, 0.9841, 0.1592, 0.9841, 0.1592, 0.9841, 0.1845, 0.9841, 0.1811, 1.0, 0.1627, 1.0, 0.1327, 0.3284, 0.1197, 0.304, 0.1815, 0.2784, 0.1883, 0.2912, 0.1883, 0.2912, 0.1815, 0.2784, 0.25, 0.25, 0.25, 0.25, 0.125, 0.9614, 0.1562, 0.9614, 0.1555, 0.9733, 0.1258, 0.9733, 0.1258, 0.9733, 0.1555, 0.9733, 0.1533, 0.9841, 0.128, 0.9841, 0.128, 0.9841, 0.1533, 0.9841, 0.1498, 1.0, 0.1314, 1.0, 0.1502, 0.3498, 0.1327, 0.3284, 0.1883, 0.2912, 0.1976, 0.3024, 0.1976, 0.3024, 0.1883, 0.2912, 0.25, 0.25, 0.25, 0.25, 0.09375, 0.9614, 0.125, 0.9614, 0.1242, 0.9733, 0.09451, 0.9733, 0.09451, 0.9733, 0.1242, 0.9733, 0.122, 0.9841, 0.09673, 0.9841, 0.09673, 0.9841, 0.122, 0.9841, 0.1186, 1.0, 0.1002, 1.0, 0.1716, 0.3673, 0.1502, 0.3498, 0.1976, 0.3024, 0.2088, 0.3117, 0.2088, 0.3117, 0.1976, 0.3024, 0.25, 0.25, 0.25, 0.25, 0.0625, 0.9614, 0.09375, 0.9614, 0.09299, 0.9733, 0.06326, 0.9733, 0.06326, 0.9733, 0.09299, 0.9733, 0.09077, 0.9841, 0.06548, 0.9841, 0.06548, 0.9841, 0.09077, 0.9841, 0.08731, 1.0, 0.06894, 1.0, 0.196, 0.3803, 0.1716, 0.3673, 0.2088, 0.3117, 0.2216, 0.3185, 0.2216, 0.3185, 0.2088, 0.3117, 0.25, 0.25, 0.25, 0.25, 0.03125, 0.9614, 0.0625, 0.9614, 0.06174, 0.9733, 0.03201, 0.9733, 0.03201, 0.9733, 0.06174, 0.9733, 0.05952, 0.9841, 0.03423, 0.9841, 0.03423, 0.9841, 0.05952, 0.9841, 0.05606, 1.0, 0.03769, 1.0, 0.2225, 0.3884, 0.196, 0.3803, 0.2216, 0.3185, 0.2355, 0.3227, 0.2355, 0.3227, 0.2216, 0.3185, 0.25, 0.25, 0.25, 0.25, 0.0, 0.9614, 0.03125, 0.9614, 0.03049, 0.9733, 0.0007647, 0.9733, 0.0007647, 0.9733, 0.03049, 0.9733, 0.02827, 0.9841, 0.002984, 0.9841, 0.002984, 0.9841, 0.02827, 0.9841, 0.02481, 1.0, 0.006441, 1.0, 0.25, 0.3911, 0.2225, 0.3884, 0.2355, 0.3227, 0.25, 0.3242, 0.25, 0.3242, 0.2355, 0.3227, 0.25, 0.25, 0.25, 0.25, 0.25, 0.25, 0.25, 0.25, 0.25, 0.25, 0.25, 0.25, 0.25, 0.25, 0.25, 0.25, 0.25, 0.25, 0.25, 0.25, 0.25, 0.25, 0.25, 0.25, 0.25, 0.25, 0.25, 0.25, 0.25, 0.25, 0.25, 0.25, 0.25, 0.25, 0.25, 0.25, 0.25, 0.25, 0.25, 0.25, 0.25, 0.25, 0.25, 0.25, 0.25, 0.25, 0.25, 0.25, 0.25, 0.25, 0.25, 0.25, 0.25, 0.25, 0.25, 0.25, 0.25, 0.25, 0.25, 0.25, 0.25, 0.25, 0.25, 0.25, 0.25, 0.25, 0.25, 0.25, 0.8764, 0.1976, 0.8638, 0.174, 0.8638, 0.174, 0.8764, 0.1976, 0.875, 0.5, 0.8438, 0.5, 0.8438, 0.5, 0.875, 0.5, 0.03125, 0.5, 0.0, 0.5, 0.0, 0.5, 0.03125, 0.5, 0.4375, 0.5, 0.4062, 0.5, 0.4062, 0.5, 0.4375, 0.5, 0.8438, 0.5, 0.8125, 0.5, 0.8125, 0.5, 0.8438, 0.5, 0.4062, 0.5, 0.375, 0.5, 0.375, 0.5, 0.4062, 0.5, 0.8125, 0.5, 0.7812, 0.5, 0.7812, 0.5, 0.8125, 0.5, 0.375, 0.5, 0.3438, 0.5, 0.3438, 0.5, 0.375, 0.5, 0.7812, 0.5, 0.75, 0.5, 0.75, 0.5, 0.7812, 0.5, 0.3438, 0.5, 0.3125, 0.5, 0.3125, 0.5, 0.3438, 0.5, 0.75, 0.5, 0.7188, 0.5, 0.7188, 0.5, 0.75, 0.5, 0.3125, 0.5, 0.2812, 0.5, 0.2812, 0.5, 0.3125, 0.5, 0.7188, 0.5, 0.6875, 0.5, 0.6875, 0.5, 0.7188, 0.5, 0.2812, 0.5, 0.25, 0.5, 0.25, 0.5, 0.2812, 0.5, 0.6875, 0.5, 0.6562, 0.5, 0.6562, 0.5, 0.6875, 0.5, 0.25, 0.5, 0.2188, 0.5, 0.2188, 0.5, 0.25, 0.5, 0.6562, 0.5, 0.625, 0.5, 0.625, 0.5, 0.6562, 0.5, 0.2188, 0.5, 0.1875, 0.5, 0.1875, 0.5, 0.2188, 0.5, 0.625, 0.5, 0.5938, 0.5, 0.5938, 0.5, 0.625, 0.5, 0.1875, 0.5, 0.1562, 0.5, 0.1562, 0.5, 0.1875, 0.5, 0.5938, 0.5, 0.5625, 0.5, 0.5625, 0.5, 0.5938, 0.5, 1.0, 0.5, 0.9688, 0.5, 0.9688, 0.5, 1.0, 0.5, 0.1562, 0.5, 0.125, 0.5, 0.125, 0.5, 0.1562, 0.5, 0.5625, 0.5, 0.5312, 0.5, 0.5312, 0.5, 0.5625, 0.5, 0.9688, 0.5, 0.9375, 0.5, 0.9375, 0.5, 0.9688, 0.5, 0.125, 0.5, 0.09375, 0.5, 0.09375, 0.5, 0.125, 0.5, 0.5312, 0.5, 0.5, 0.5, 0.5, 0.5, 0.5312, 0.5, 0.9375, 0.5, 0.9062, 0.5, 0.9062, 0.5, 0.9375, 0.5, 0.09375, 0.5, 0.0625, 0.5, 0.0625, 0.5, 0.09375, 0.5, 0.5, 0.5, 0.4688, 0.5, 0.4688, 0.5, 0.5, 0.5, 0.9062, 0.5, 0.875, 0.5, 0.875, 0.5, 0.9062, 0.5, 0.0625, 0.5, 0.03125, 0.5, 0.03125, 0.5, 0.0625, 0.5, 0.7884, 0.4433, 0.75, 0.4471, 0.75, 0.49, 0.7968, 0.4854, 0.8254, 0.4321, 0.7884, 0.4433, 0.7968, 0.4854, 0.8418, 0.4717, 0.8595, 0.4139, 0.8254, 0.4321, 0.8418, 0.4717, 0.8833, 0.4496, 0.8894, 0.3894, 0.8595, 0.4139, 0.8833, 0.4496, 0.9197, 0.4197, 0.9139, 0.3595, 0.8894, 0.3894, 0.9197, 0.4197, 0.9496, 0.3833, 0.9321, 0.3254, 0.9139, 0.3595, 0.9496, 0.3833, 0.9717, 0.3418, 0.9433, 0.2884, 0.9321, 0.3254, 0.9717, 0.3418, 0.9854, 0.2968, 0.9471, 0.25, 0.9433, 0.2884, 0.9854, 0.2968, 0.99, 0.25, 0.9433, 0.2116, 0.9471, 0.25, 0.99, 0.25, 0.9854, 0.2032, 0.9321, 0.1746, 0.9433, 0.2116, 0.9854, 0.2032, 0.9717, 0.1582, 0.9139, 0.1405, 0.9321, 0.1746, 0.9717, 0.1582, 0.9496, 0.1167, 0.8894, 0.1106, 0.9139, 0.1405, 0.9496, 0.1167, 0.9197, 0.08029, 0.8595, 0.08614, 0.8894, 0.1106, 0.9197, 0.08029, 0.8833, 0.05045, 0.8254, 0.06793, 0.8595, 0.08614, 0.8833, 0.05045, 0.8418, 0.02827, 0.7884, 0.05671, 0.8254, 0.06793, 0.8418, 0.02827, 0.7968, 0.01461, 0.75, 0.05292, 0.7884, 0.05671, 0.7968, 0.01461, 0.75, 0.01, 0.7116, 0.05671, 0.75, 0.05292, 0.75, 0.01, 0.7032, 0.01461, 0.6746, 0.06793, 0.7116, 0.05671, 0.7032, 0.01461, 0.6582, 0.02827, 0.6405, 0.08614, 0.6746, 0.06793, 0.6582, 0.02827, 0.6167, 0.05045, 0.6106, 0.1106, 0.6405, 0.08614, 0.6167, 0.05045, 0.5803, 0.08029, 0.5861, 0.1405, 0.6106, 0.1106, 0.5803, 0.08029, 0.5504, 0.1167, 0.5679, 0.1746, 0.5861, 0.1405, 0.5504, 0.1167, 0.5283, 0.1582, 0.5567, 0.2116, 0.5679, 0.1746, 0.5283, 0.1582, 0.5146, 0.2032, 0.5529, 0.25, 0.5567, 0.2116, 0.5146, 0.2032, 0.51, 0.25, 0.5567, 0.2884, 0.5529, 0.25, 0.51, 0.25, 0.5146, 0.2968, 0.5679, 0.3254, 0.5567, 0.2884, 0.5146, 0.2968, 0.5283, 0.3418, 0.5861, 0.3595, 0.5679, 0.3254, 0.5283, 0.3418, 0.5504, 0.3833, 0.6106, 0.3894, 0.5861, 0.3595, 0.5504, 0.3833, 0.5803, 0.4197, 0.6405, 0.4139, 0.6106, 0.3894, 0.5803, 0.4197, 0.6167, 0.4496, 0.6746, 0.4321, 0.6405, 0.4139, 0.6167, 0.4496, 0.6582, 0.4717, 0.7116, 0.4433, 0.6746, 0.4321, 0.6582, 0.4717, 0.7032, 0.4854, 0.75, 0.4471, 0.7116, 0.4433, 0.7032, 0.4854, 0.75, 0.49, 0.7767, 0.3842, 0.75, 0.3868, 0.75, 0.4471, 0.7884, 0.4433, 0.8024, 0.3764, 0.7767, 0.3842, 0.7884, 0.4433, 0.8254, 0.4321, 0.826, 0.3638, 0.8024, 0.3764, 0.8254, 0.4321, 0.8595, 0.4139, 0.8468, 0.3468, 0.826, 0.3638, 0.8595, 0.4139, 0.8894, 0.3894, 0.8638, 0.326, 0.8468, 0.3468, 0.8894, 0.3894, 0.9139, 0.3595, 0.8764, 0.3024, 0.8638, 0.326, 0.9139, 0.3595, 0.9321, 0.3254, 0.8842, 0.2767, 0.8764, 0.3024, 0.9321, 0.3254, 0.9433, 0.2884, 0.8868, 0.25, 0.8842, 0.2767, 0.9433, 0.2884, 0.9471, 0.25, 0.8842, 0.2233, 0.8868, 0.25, 0.9471, 0.25, 0.9433, 0.2116, 0.8764, 0.1976, 0.8842, 0.2233, 0.9433, 0.2116, 0.9321, 0.1746, 0.8638, 0.174, 0.8764, 0.1976, 0.9321, 0.1746, 0.9139, 0.1405, 0.8468, 0.1532, 0.8638, 0.174, 0.9139, 0.1405, 0.8894, 0.1106, 0.826, 0.1362, 0.8468, 0.1532, 0.8894, 0.1106, 0.8595, 0.08614, 0.8024, 0.1236, 0.826, 0.1362, 0.8595, 0.08614, 0.8254, 0.06793, 0.7767, 0.1158, 0.8024, 0.1236, 0.8254, 0.06793, 0.7884, 0.05671, 0.75, 0.1132, 0.7767, 0.1158, 0.7884, 0.05671, 0.75, 0.05292, 0.7233, 0.1158, 0.75, 0.1132, 0.75, 0.05292, 0.7116, 0.05671, 0.6976, 0.1236, 0.7233, 0.1158, 0.7116, 0.05671, 0.6746, 0.06793, 0.674, 0.1362, 0.6976, 0.1236, 0.6746, 0.06793, 0.6405, 0.08614, 0.6532, 0.1532, 0.674, 0.1362, 0.6405, 0.08614, 0.6106, 0.1106, 0.6362, 0.174, 0.6532, 0.1532, 0.6106, 0.1106, 0.5861, 0.1405, 0.6236, 0.1976, 0.6362, 0.174, 0.5861, 0.1405, 0.5679, 0.1746, 0.6158, 0.2233, 0.6236, 0.1976, 0.5679, 0.1746, 0.5567, 0.2116, 0.6132, 0.25, 0.6158, 0.2233, 0.5567, 0.2116, 0.5529, 0.25, 0.6158, 0.2767, 0.6132, 0.25, 0.5529, 0.25, 0.5567, 0.2884, 0.6236, 0.3024, 0.6158, 0.2767, 0.5567, 0.2884, 0.5679, 0.3254, 0.6362, 0.326, 0.6236, 0.3024, 0.5679, 0.3254, 0.5861, 0.3595, 0.6532, 0.3468, 0.6362, 0.326, 0.5861, 0.3595, 0.6106, 0.3894, 0.674, 0.3638, 0.6532, 0.3468, 0.6106, 0.3894, 0.6405, 0.4139, 0.6976, 0.3764, 0.674, 0.3638, 0.6405, 0.4139, 0.6746, 0.4321, 0.7233, 0.3842, 0.6976, 0.3764, 0.6746, 0.4321, 0.7116, 0.4433, 0.75, 0.3868, 0.7233, 0.3842, 0.7116, 0.4433, 0.75, 0.4471, 0.6875, 0.1565, 0.6705, 0.1705, 0.6705, 0.1705, 0.6875, 0.1565, 0.6132, 0.25, 0.6158, 0.2767, 0.6158, 0.2767, 0.6132, 0.25, 0.8638, 0.174, 0.8468, 0.1532, 0.8468, 0.1532, 0.8638, 0.174, 0.6158, 0.2767, 0.6236, 0.3024, 0.6236, 0.3024, 0.6158, 0.2767, 0.8468, 0.1532, 0.826, 0.1362, 0.826, 0.1362, 0.8468, 0.1532, 0.6236, 0.3024, 0.6362, 0.326, 0.6362, 0.326, 0.6236, 0.3024, 0.826, 0.1362, 0.8024, 0.1236, 0.8024, 0.1236, 0.826, 0.1362, 0.75, 0.3868, 0.7767, 0.3842, 0.7767, 0.3842, 0.75, 0.3868, 0.6362, 0.326, 0.6532, 0.3468, 0.6532, 0.3468, 0.6362, 0.326, 0.8024, 0.1236, 0.7767, 0.1158, 0.7767, 0.1158, 0.8024, 0.1236, 0.7767, 0.3842, 0.8024, 0.3764, 0.8024, 0.3764, 0.7767, 0.3842, 0.6532, 0.3468, 0.674, 0.3638, 0.674, 0.3638, 0.6532, 0.3468, 0.7767, 0.1158, 0.75, 0.1132, 0.75, 0.1132, 0.7767, 0.1158, 0.8024, 0.3764, 0.826, 0.3638, 0.826, 0.3638, 0.8024, 0.3764, 0.674, 0.3638, 0.6976, 0.3764, 0.6976, 0.3764, 0.674, 0.3638, 0.75, 0.1132, 0.7233, 0.1158, 0.7233, 0.1158, 0.75, 0.1132, 0.826, 0.3638, 0.8468, 0.3468, 0.8468, 0.3468, 0.826, 0.3638, 0.6976, 0.3764, 0.7233, 0.3842, 0.7233, 0.3842, 0.6976, 0.3764, 0.7233, 0.1158, 0.6976, 0.1236, 0.6976, 0.1236, 0.7233, 0.1158, 0.8468, 0.3468, 0.8638, 0.326, 0.8638, 0.326, 0.8468, 0.3468, 0.7233, 0.3842, 0.75, 0.3868, 0.75, 0.3868, 0.7233, 0.3842, 0.6976, 0.1236, 0.674, 0.1362, 0.674, 0.1362, 0.6976, 0.1236, 0.8638, 0.326, 0.8764, 0.3024, 0.8764, 0.3024, 0.8638, 0.326, 0.674, 0.1362, 0.6532, 0.1532, 0.6532, 0.1532, 0.674, 0.1362, 0.8764, 0.3024, 0.8842, 0.2767, 0.8842, 0.2767, 0.8764, 0.3024, 0.6532, 0.1532, 0.6362, 0.174, 0.6362, 0.174, 0.6532, 0.1532, 0.8842, 0.2767, 0.8868, 0.25, 0.8868, 0.25, 0.8842, 0.2767, 0.6362, 0.174, 0.6236, 0.1976, 0.6236, 0.1976, 0.6362, 0.174, 0.8868, 0.25, 0.8842, 0.2233, 0.8842, 0.2233, 0.8868, 0.25, 0.6236, 0.1976, 0.6158, 0.2233, 0.6158, 0.2233, 0.6236, 0.1976, 0.8842, 0.2233, 0.8764, 0.1976, 0.8764, 0.1976, 0.8842, 0.2233, 0.6158, 0.2233, 0.6132, 0.25, 0.6132, 0.25, 0.6158, 0.2233, 0.7719, 0.3603, 0.75, 0.3625, 0.75, 0.3868, 0.7767, 0.3842, 0.793, 0.3539, 0.7719, 0.3603, 0.7767, 0.3842, 0.8024, 0.3764, 0.8125, 0.3435, 0.793, 0.3539, 0.8024, 0.3764, 0.826, 0.3638, 0.8295, 0.3295, 0.8125, 0.3435, 0.826, 0.3638, 0.8468, 0.3468, 0.8435, 0.3125, 0.8295, 0.3295, 0.8468, 0.3468, 0.8638, 0.326, 0.8539, 0.293, 0.8435, 0.3125, 0.8638, 0.326, 0.8764, 0.3024, 0.8603, 0.2719, 0.8539, 0.293, 0.8764, 0.3024, 0.8842, 0.2767, 0.8625, 0.25, 0.8603, 0.2719, 0.8842, 0.2767, 0.8868, 0.25, 0.8603, 0.2281, 0.8625, 0.25, 0.8868, 0.25, 0.8842, 0.2233, 0.8539, 0.207, 0.8603, 0.2281, 0.8842, 0.2233, 0.8764, 0.1976, 0.8435, 0.1875, 0.8539, 0.207, 0.8764, 0.1976, 0.8638, 0.174, 0.8295, 0.1705, 0.8435, 0.1875, 0.8638, 0.174, 0.8468, 0.1532, 0.8125, 0.1565, 0.8295, 0.1705, 0.8468, 0.1532, 0.826, 0.1362, 0.793, 0.1461, 0.8125, 0.1565, 0.826, 0.1362, 0.8024, 0.1236, 0.7719, 0.1397, 0.793, 0.1461, 0.8024, 0.1236, 0.7767, 0.1158, 0.75, 0.1375, 0.7719, 0.1397, 0.7767, 0.1158, 0.75, 0.1132, 0.7281, 0.1397, 0.75, 0.1375, 0.75, 0.1132, 0.7233, 0.1158, 0.707, 0.1461, 0.7281, 0.1397, 0.7233, 0.1158, 0.6976, 0.1236, 0.6875, 0.1565, 0.707, 0.1461, 0.6976, 0.1236, 0.674, 0.1362, 0.6705, 0.1705, 0.6875, 0.1565, 0.674, 0.1362, 0.6532, 0.1532, 0.6565, 0.1875, 0.6705, 0.1705, 0.6532, 0.1532, 0.6362, 0.174, 0.6461, 0.207, 0.6565, 0.1875, 0.6362, 0.174, 0.6236, 0.1976, 0.6397, 0.2281, 0.6461, 0.207, 0.6236, 0.1976, 0.6158, 0.2233, 0.6375, 0.25, 0.6397, 0.2281, 0.6158, 0.2233, 0.6132, 0.25, 0.6397, 0.2719, 0.6375, 0.25, 0.6132, 0.25, 0.6158, 0.2767, 0.6461, 0.293, 0.6397, 0.2719, 0.6158, 0.2767, 0.6236, 0.3024, 0.6565, 0.3125, 0.6461, 0.293, 0.6236, 0.3024, 0.6362, 0.326, 0.6705, 0.3295, 0.6565, 0.3125, 0.6362, 0.326, 0.6532, 0.3468, 0.6875, 0.3435, 0.6705, 0.3295, 0.6532, 0.3468, 0.674, 0.3638, 0.707, 0.3539, 0.6875, 0.3435, 0.674, 0.3638, 0.6976, 0.3764, 0.7281, 0.3603, 0.707, 0.3539, 0.6976, 0.3764, 0.7233, 0.3842, 0.75, 0.3625, 0.7281, 0.3603, 0.7233, 0.3842, 0.75, 0.3868, 0.75, 0.3625, 0.7719, 0.3603, 0.793, 0.3539, 0.8125, 0.3435, 0.8295, 0.3295, 0.8435, 0.3125, 0.8539, 0.293, 0.8603, 0.2719, 0.8625, 0.25, 0.8603, 0.2281, 0.8539, 0.207, 0.8435, 0.1875, 0.8295, 0.1705, 0.8125, 0.1565, 0.793, 0.1461, 0.7719, 0.1397, 0.75, 0.1375, 0.7281, 0.1397, 0.707, 0.1461, 0.6875, 0.1565, 0.6705, 0.1705, 0.6565, 0.1875, 0.6461, 0.207, 0.6397, 0.2281, 0.6375, 0.25, 0.6397, 0.2719, 0.6461, 0.293, 0.6565, 0.3125, 0.6705, 0.3295, 0.6875, 0.3435, 0.707, 0.3539, 0.7281, 0.3603, 0.8539, 0.293, 0.8603, 0.2719, 0.8603, 0.2719, 0.8539, 0.293, 0.6705, 0.1705, 0.6565, 0.1875, 0.6565, 0.1875, 0.6705, 0.1705, 0.8603, 0.2719, 0.8625, 0.25, 0.8625, 0.25, 0.8603, 0.2719, 0.6565, 0.1875, 0.6461, 0.207, 0.6461, 0.207, 0.6565, 0.1875, 0.8625, 0.25, 0.8603, 0.2281, 0.8603, 0.2281, 0.8625, 0.25, 0.6461, 0.207, 0.6397, 0.2281, 0.6397, 0.2281, 0.6461, 0.207, 0.8603, 0.2281, 0.8539, 0.207, 0.8539, 0.207, 0.8603, 0.2281, 0.6397, 0.2281, 0.6375, 0.25, 0.6375, 0.25, 0.6397, 0.2281, 0.8539, 0.207, 0.8435, 0.1875, 0.8435, 0.1875, 0.8539, 0.207, 0.6375, 0.25, 0.6397, 0.2719, 0.6397, 0.2719, 0.6375, 0.25, 0.8435, 0.1875, 0.8295, 0.1705, 0.8295, 0.1705, 0.8435, 0.1875, 0.6397, 0.2719, 0.6461, 0.293, 0.6461, 0.293, 0.6397, 0.2719, 0.8295, 0.1705, 0.8125, 0.1565, 0.8125, 0.1565, 0.8295, 0.1705, 0.6461, 0.293, 0.6565, 0.3125, 0.6565, 0.3125, 0.6461, 0.293, 0.8125, 0.1565, 0.793, 0.1461, 0.793, 0.1461, 0.8125, 0.1565, 0.75, 0.3625, 0.7719, 0.3603, 0.7719, 0.3603, 0.75, 0.3625, 0.6565, 0.3125, 0.6705, 0.3295, 0.6705, 0.3295, 0.6565, 0.3125, 0.793, 0.1461, 0.7719, 0.1397, 0.7719, 0.1397, 0.793, 0.1461, 0.7719, 0.3603, 0.793, 0.3539, 0.793, 0.3539, 0.7719, 0.3603, 0.6705, 0.3295, 0.6875, 0.3435, 0.6875, 0.3435, 0.6705, 0.3295, 0.7719, 0.1397, 0.75, 0.1375, 0.75, 0.1375, 0.7719, 0.1397, 0.793, 0.3539, 0.8125, 0.3435, 0.8125, 0.3435, 0.793, 0.3539, 0.6875, 0.3435, 0.707, 0.3539, 0.707, 0.3539, 0.6875, 0.3435, 0.75, 0.1375, 0.7281, 0.1397, 0.7281, 0.1397, 0.75, 0.1375, 0.8125, 0.3435, 0.8295, 0.3295, 0.8295, 0.3295, 0.8125, 0.3435, 0.707, 0.3539, 0.7281, 0.3603, 0.7281, 0.3603, 0.707, 0.3539, 0.7281, 0.1397, 0.707, 0.1461, 0.707, 0.1461, 0.7281, 0.1397, 0.8295, 0.3295, 0.8435, 0.3125, 0.8435, 0.3125, 0.8295, 0.3295, 0.7281, 0.3603, 0.75, 0.3625, 0.75, 0.3625, 0.7281, 0.3603, 0.707, 0.1461, 0.6875, 0.1565, 0.6875, 0.1565, 0.707, 0.1461, 0.8435, 0.3125, 0.8539, 0.293, 0.8539, 0.293, 0.8435, 0.3125])
me_cylinder.materials.append(mat_missile_body)
me_cylinder.materials.append(mat_missile_front)
me_cylinder.materials.append(mat_missile_end)
me_cylinder.use_remesh_fix_poles = True
me_cylinder.use_remesh_preserve_attributes = False
me_cylinder.update()

# ---- objects
ob_cylinder = bpy.data.objects.new('Cylinder', me_cylinder)

# ---- transforms, parenting, visibility, modifiers, constraints
ob_cylinder.location = (0.0, -0.1291, 0.0)
ob_cylinder.rotation_euler = (1.571, -0.0, 0.0)
ob_cylinder.scale = (0.1087, 0.1087, 0.1087)

# ---- collection membership
col_collection.objects.link(ob_cylinder)

# ---- scene / render settings (as saved in the file)
scene.frame_start = 1; scene.frame_end = 250; scene.frame_set(1)
scene.render.engine = 'BLENDER_EEVEE_NEXT'
scene.cycles.sampling_pattern = 'TABULATED_SOBOL'
scene.cycles.use_light_tree = False
scene.view_settings.view_transform = 'Filmic'
bpy.context.view_layer.update()

# ---- added for rendering (the .blend has no active camera and no usable light): camera, sun
cam_auto = bpy.data.cameras.new('AutoCamera')
cam_auto.lens = 50.0
cam_auto.sensor_width = 36.0
cam_auto.clip_end = 1000.0
ob_auto_camera = bpy.data.objects.new('AutoCamera', cam_auto)
scene.collection.objects.link(ob_auto_camera)
ob_auto_camera.location = (1.73879, -2.07399, 1.39103)
ob_auto_camera.rotation_euler = (1.09748, -7.21219e-08, 0.694738)
scene.camera = ob_auto_camera
light_auto_sun = bpy.data.lights.new('AutoSun', 'SUN')
light_auto_sun.energy = 3.0
light_auto_sun.angle = 0.0523599
ob_auto_sun = bpy.data.objects.new('AutoSun', light_auto_sun)
scene.collection.objects.link(ob_auto_sun)
ob_auto_sun.rotation_euler = (0.872665, 0.174533, 0.523599)
bpy.context.view_layer.update()
